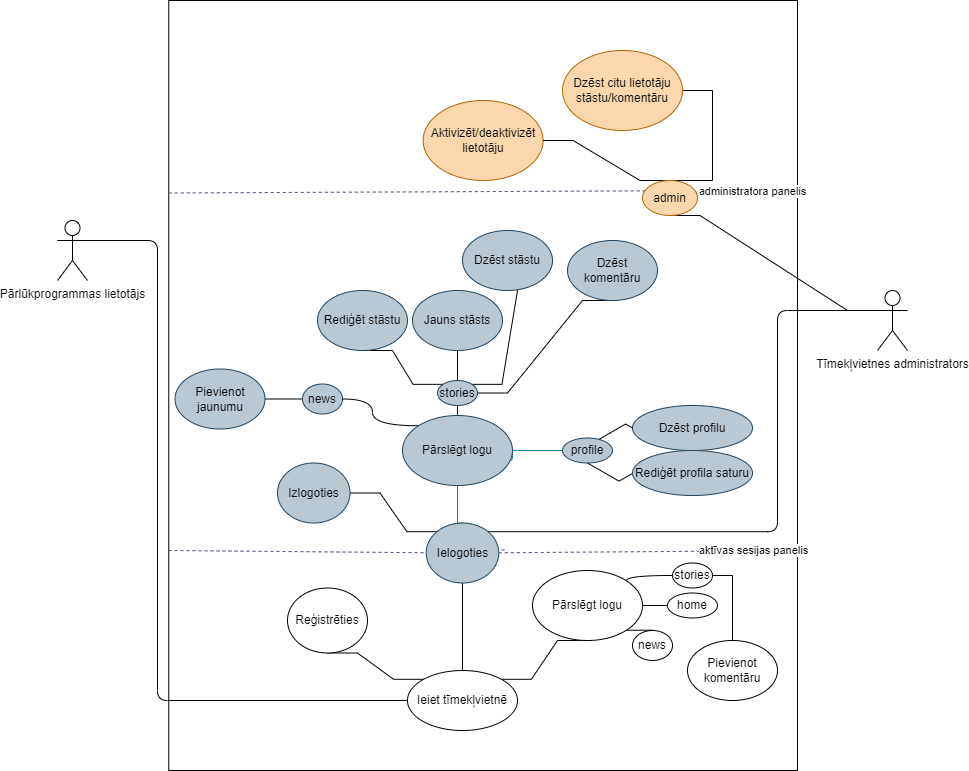

The diagram above was exported from draw.io. Its source (the exported page's mxGraphModel, read from the mxfile embedded in the PNG):
<mxGraphModel dx="1393" dy="797" grid="1" gridSize="10" guides="1" tooltips="1" connect="1" arrows="0" fold="1" page="1" pageScale="1" pageWidth="1169" pageHeight="827" math="0" shadow="0">
  <root>
    <mxCell id="0" />
    <mxCell id="1" parent="0" />
    <mxCell id="fBsBjgIpKqiwpwnLL71w-5" value="" style="rounded=0;whiteSpace=wrap;html=1;" vertex="1" parent="1">
      <mxGeometry x="241.25" y="30" width="628.75" height="770" as="geometry" />
    </mxCell>
    <mxCell id="KWtkVgmPru0WwEhI3LE_-111" style="edgeStyle=orthogonalEdgeStyle;rounded=1;orthogonalLoop=1;jettySize=auto;html=1;exitX=0;exitY=0.3333333333333333;exitDx=0;exitDy=0;exitPerimeter=0;entryX=0;entryY=0.5;entryDx=0;entryDy=0;endArrow=none;endFill=0;labelBackgroundColor=none;fontColor=default;" parent="1" source="KWtkVgmPru0WwEhI3LE_-112" target="KWtkVgmPru0WwEhI3LE_-121" edge="1">
      <mxGeometry relative="1" as="geometry">
        <Array as="points">
          <mxPoint x="230" y="270" />
          <mxPoint x="230" y="730" />
        </Array>
      </mxGeometry>
    </mxCell>
    <mxCell id="KWtkVgmPru0WwEhI3LE_-112" value="Pārlūkprogrammas lietotājs" style="shape=umlActor;verticalLabelPosition=bottom;verticalAlign=top;html=1;outlineConnect=0;labelBackgroundColor=none;rounded=1;" parent="1" vertex="1">
      <mxGeometry x="130" y="250" width="30" height="60" as="geometry" />
    </mxCell>
    <mxCell id="fBsBjgIpKqiwpwnLL71w-28" style="edgeStyle=orthogonalEdgeStyle;curved=1;rounded=0;orthogonalLoop=1;jettySize=auto;html=1;exitX=0.5;exitY=0;exitDx=0;exitDy=0;entryX=0.5;entryY=1;entryDx=0;entryDy=0;endArrow=none;endFill=0;" edge="1" parent="1" source="KWtkVgmPru0WwEhI3LE_-121" target="KWtkVgmPru0WwEhI3LE_-154">
      <mxGeometry relative="1" as="geometry" />
    </mxCell>
    <mxCell id="fBsBjgIpKqiwpwnLL71w-31" style="edgeStyle=entityRelationEdgeStyle;rounded=0;orthogonalLoop=1;jettySize=auto;html=1;exitX=1;exitY=0;exitDx=0;exitDy=0;entryX=0.5;entryY=1;entryDx=0;entryDy=0;endArrow=none;endFill=0;" edge="1" parent="1" source="KWtkVgmPru0WwEhI3LE_-121" target="fBsBjgIpKqiwpwnLL71w-12">
      <mxGeometry relative="1" as="geometry" />
    </mxCell>
    <mxCell id="fBsBjgIpKqiwpwnLL71w-38" style="edgeStyle=entityRelationEdgeStyle;rounded=0;orthogonalLoop=1;jettySize=auto;html=1;exitX=0;exitY=0;exitDx=0;exitDy=0;entryX=0.5;entryY=1;entryDx=0;entryDy=0;endArrow=none;endFill=0;" edge="1" parent="1" source="KWtkVgmPru0WwEhI3LE_-121" target="PJvhlX1BGJrjA2TBgcpM-6">
      <mxGeometry relative="1" as="geometry" />
    </mxCell>
    <mxCell id="KWtkVgmPru0WwEhI3LE_-121" value="Ieiet tīmekļvietnē" style="ellipse;whiteSpace=wrap;html=1;labelBackgroundColor=none;rounded=1;" parent="1" vertex="1">
      <mxGeometry x="480" y="700" width="110" height="60" as="geometry" />
    </mxCell>
    <mxCell id="KWtkVgmPru0WwEhI3LE_-145" style="edgeStyle=orthogonalEdgeStyle;rounded=1;orthogonalLoop=1;jettySize=auto;html=1;exitX=1;exitY=0.5;exitDx=0;exitDy=0;entryX=0;entryY=0.5;entryDx=0;entryDy=0;endArrow=none;endFill=0;labelBackgroundColor=none;fontColor=default;fillColor=#b0e3e6;strokeColor=#0e8088;" parent="1" source="fBsBjgIpKqiwpwnLL71w-17" target="KWtkVgmPru0WwEhI3LE_-153" edge="1">
      <mxGeometry relative="1" as="geometry">
        <Array as="points">
          <mxPoint x="585" y="490" />
          <mxPoint x="580" y="490" />
          <mxPoint x="580" y="480" />
          <mxPoint x="635" y="480" />
        </Array>
        <mxPoint x="565" y="490" as="sourcePoint" />
      </mxGeometry>
    </mxCell>
    <mxCell id="KWtkVgmPru0WwEhI3LE_-148" style="edgeStyle=orthogonalEdgeStyle;rounded=1;orthogonalLoop=1;jettySize=auto;html=1;exitX=0.755;exitY=0.086;exitDx=0;exitDy=0;entryX=0.5;entryY=1;entryDx=0;entryDy=0;endArrow=none;endFill=0;labelBackgroundColor=none;fontColor=default;exitPerimeter=0;" parent="1" target="KWtkVgmPru0WwEhI3LE_-152" edge="1">
      <mxGeometry relative="1" as="geometry">
        <mxPoint x="538.05" y="461.02" as="sourcePoint" />
      </mxGeometry>
    </mxCell>
    <mxCell id="KWtkVgmPru0WwEhI3LE_-150" value="home" style="ellipse;whiteSpace=wrap;html=1;labelBackgroundColor=none;rounded=1;" parent="1" vertex="1">
      <mxGeometry x="740" y="622.5" width="50" height="25" as="geometry" />
    </mxCell>
    <mxCell id="fBsBjgIpKqiwpwnLL71w-47" style="edgeStyle=orthogonalEdgeStyle;curved=1;rounded=0;orthogonalLoop=1;jettySize=auto;html=1;exitX=0;exitY=0.5;exitDx=0;exitDy=0;entryX=1;entryY=0.5;entryDx=0;entryDy=0;endArrow=none;endFill=0;" edge="1" parent="1" source="KWtkVgmPru0WwEhI3LE_-151" target="NrLsGGllYm7bNRW0tJOI-30">
      <mxGeometry relative="1" as="geometry" />
    </mxCell>
    <mxCell id="KWtkVgmPru0WwEhI3LE_-151" value="news" style="ellipse;whiteSpace=wrap;html=1;labelBackgroundColor=none;rounded=1;fillColor=#bac8d3;strokeColor=#23445d;" parent="1" vertex="1">
      <mxGeometry x="375" y="413.5" width="40" height="30" as="geometry" />
    </mxCell>
    <mxCell id="fBsBjgIpKqiwpwnLL71w-39" style="edgeStyle=entityRelationEdgeStyle;rounded=0;orthogonalLoop=1;jettySize=auto;html=1;exitX=1;exitY=0.5;exitDx=0;exitDy=0;entryX=0.5;entryY=1;entryDx=0;entryDy=0;endArrow=none;endFill=0;elbow=vertical;" edge="1" parent="1" source="KWtkVgmPru0WwEhI3LE_-152" target="NrLsGGllYm7bNRW0tJOI-38">
      <mxGeometry relative="1" as="geometry" />
    </mxCell>
    <mxCell id="fBsBjgIpKqiwpwnLL71w-40" style="edgeStyle=entityRelationEdgeStyle;rounded=0;orthogonalLoop=1;jettySize=auto;html=1;exitX=1;exitY=0;exitDx=0;exitDy=0;endArrow=none;endFill=0;entryX=1;entryY=0.5;entryDx=0;entryDy=0;" edge="1" parent="1" source="KWtkVgmPru0WwEhI3LE_-152" target="NrLsGGllYm7bNRW0tJOI-36">
      <mxGeometry relative="1" as="geometry" />
    </mxCell>
    <mxCell id="fBsBjgIpKqiwpwnLL71w-41" style="edgeStyle=orthogonalEdgeStyle;curved=1;rounded=0;orthogonalLoop=1;jettySize=auto;html=1;exitX=0.5;exitY=0;exitDx=0;exitDy=0;entryX=0.5;entryY=1;entryDx=0;entryDy=0;endArrow=none;endFill=0;" edge="1" parent="1" source="KWtkVgmPru0WwEhI3LE_-152" target="NrLsGGllYm7bNRW0tJOI-1">
      <mxGeometry relative="1" as="geometry" />
    </mxCell>
    <mxCell id="fBsBjgIpKqiwpwnLL71w-42" style="edgeStyle=entityRelationEdgeStyle;rounded=0;orthogonalLoop=1;jettySize=auto;html=1;exitX=0;exitY=0;exitDx=0;exitDy=0;endArrow=none;endFill=0;entryX=0.5;entryY=1;entryDx=0;entryDy=0;" edge="1" parent="1" source="KWtkVgmPru0WwEhI3LE_-152" target="NrLsGGllYm7bNRW0tJOI-17">
      <mxGeometry relative="1" as="geometry" />
    </mxCell>
    <mxCell id="KWtkVgmPru0WwEhI3LE_-152" value="stories" style="ellipse;whiteSpace=wrap;html=1;labelBackgroundColor=none;rounded=1;fillColor=#bac8d3;strokeColor=#23445d;" parent="1" vertex="1">
      <mxGeometry x="510" y="410" width="40" height="25" as="geometry" />
    </mxCell>
    <mxCell id="fBsBjgIpKqiwpwnLL71w-44" style="edgeStyle=isometricEdgeStyle;rounded=0;orthogonalLoop=1;jettySize=auto;html=1;exitX=0.5;exitY=0;exitDx=0;exitDy=0;entryX=0;entryY=0.5;entryDx=0;entryDy=0;endArrow=none;endFill=0;elbow=vertical;" edge="1" parent="1" source="KWtkVgmPru0WwEhI3LE_-153" target="NrLsGGllYm7bNRW0tJOI-23">
      <mxGeometry relative="1" as="geometry" />
    </mxCell>
    <mxCell id="fBsBjgIpKqiwpwnLL71w-45" style="edgeStyle=isometricEdgeStyle;rounded=0;orthogonalLoop=1;jettySize=auto;html=1;exitX=0.5;exitY=1;exitDx=0;exitDy=0;entryX=0;entryY=0.5;entryDx=0;entryDy=0;endArrow=none;endFill=0;elbow=vertical;" edge="1" parent="1" source="KWtkVgmPru0WwEhI3LE_-153" target="NrLsGGllYm7bNRW0tJOI-15">
      <mxGeometry relative="1" as="geometry">
        <Array as="points">
          <mxPoint x="710" y="500" />
        </Array>
      </mxGeometry>
    </mxCell>
    <mxCell id="KWtkVgmPru0WwEhI3LE_-153" value="profile" style="ellipse;whiteSpace=wrap;html=1;labelBackgroundColor=none;rounded=1;fillColor=#bac8d3;strokeColor=#23445d;" parent="1" vertex="1">
      <mxGeometry x="635" y="467.5" width="50" height="25" as="geometry" />
    </mxCell>
    <mxCell id="PJvhlX1BGJrjA2TBgcpM-3" style="edgeStyle=orthogonalEdgeStyle;rounded=1;orthogonalLoop=1;jettySize=auto;html=1;exitX=0.5;exitY=0;exitDx=0;exitDy=0;endArrow=none;endFill=0;labelBackgroundColor=none;fontColor=default;fillColor=#b0e3e6;strokeColor=#0e8088;" parent="1" source="KWtkVgmPru0WwEhI3LE_-154" edge="1">
      <mxGeometry relative="1" as="geometry">
        <Array as="points">
          <mxPoint x="530" y="560" />
          <mxPoint x="530" y="560" />
        </Array>
        <mxPoint x="530" y="510" as="targetPoint" />
      </mxGeometry>
    </mxCell>
    <mxCell id="PJvhlX1BGJrjA2TBgcpM-4" value="Izlogoties" style="ellipse;whiteSpace=wrap;html=1;labelBackgroundColor=none;rounded=1;fillColor=#bac8d3;strokeColor=#23445d;" parent="1" vertex="1">
      <mxGeometry x="350" y="492.5" width="72.5" height="60" as="geometry" />
    </mxCell>
    <mxCell id="PJvhlX1BGJrjA2TBgcpM-6" value="Reģistrēties" style="ellipse;whiteSpace=wrap;html=1;labelBackgroundColor=none;rounded=1;" parent="1" vertex="1">
      <mxGeometry x="360" y="617.5" width="80" height="65" as="geometry" />
    </mxCell>
    <mxCell id="NrLsGGllYm7bNRW0tJOI-1" value="Jauns stāsts" style="ellipse;whiteSpace=wrap;html=1;labelBackgroundColor=none;rounded=1;fillColor=#bac8d3;strokeColor=#23445d;" parent="1" vertex="1">
      <mxGeometry x="485" y="320" width="90" height="60" as="geometry" />
    </mxCell>
    <mxCell id="NrLsGGllYm7bNRW0tJOI-15" value="Rediģēt profila saturu" style="ellipse;whiteSpace=wrap;html=1;rounded=1;fillColor=#bac8d3;strokeColor=#23445d;" parent="1" vertex="1">
      <mxGeometry x="705" y="480" width="120" height="45" as="geometry" />
    </mxCell>
    <mxCell id="NrLsGGllYm7bNRW0tJOI-17" value="Rediģēt stāstu" style="ellipse;whiteSpace=wrap;html=1;labelBackgroundColor=none;rounded=1;fillColor=#bac8d3;strokeColor=#23445d;" parent="1" vertex="1">
      <mxGeometry x="390" y="320" width="90" height="60" as="geometry" />
    </mxCell>
    <mxCell id="NrLsGGllYm7bNRW0tJOI-23" value="Dzēst profilu" style="ellipse;whiteSpace=wrap;html=1;rounded=1;fillColor=#bac8d3;strokeColor=#23445d;" parent="1" vertex="1">
      <mxGeometry x="705" y="435" width="120" height="45" as="geometry" />
    </mxCell>
    <mxCell id="NrLsGGllYm7bNRW0tJOI-28" value="Pievienot komentāru" style="ellipse;whiteSpace=wrap;html=1;labelBackgroundColor=none;rounded=1;" parent="1" vertex="1">
      <mxGeometry x="760" y="670" width="90" height="60" as="geometry" />
    </mxCell>
    <mxCell id="NrLsGGllYm7bNRW0tJOI-30" value="Pievienot jaunumu" style="ellipse;whiteSpace=wrap;html=1;labelBackgroundColor=none;rounded=1;fillColor=#bac8d3;strokeColor=#23445d;" parent="1" vertex="1">
      <mxGeometry x="247.5" y="398.5" width="90" height="60" as="geometry" />
    </mxCell>
    <mxCell id="NrLsGGllYm7bNRW0tJOI-33" style="rounded=1;orthogonalLoop=1;jettySize=auto;html=1;exitX=0;exitY=0.3333333333333333;exitDx=0;exitDy=0;exitPerimeter=0;entryX=1;entryY=0;entryDx=0;entryDy=0;endArrow=none;endFill=0;edgeStyle=elbowEdgeStyle;" parent="1" source="NrLsGGllYm7bNRW0tJOI-32" target="KWtkVgmPru0WwEhI3LE_-154" edge="1">
      <mxGeometry relative="1" as="geometry">
        <Array as="points">
          <mxPoint x="850" y="460" />
        </Array>
      </mxGeometry>
    </mxCell>
    <mxCell id="fBsBjgIpKqiwpwnLL71w-48" style="edgeStyle=entityRelationEdgeStyle;rounded=0;orthogonalLoop=1;jettySize=auto;html=1;exitX=0;exitY=0.3333333333333333;exitDx=0;exitDy=0;exitPerimeter=0;entryX=0.5;entryY=1;entryDx=0;entryDy=0;endArrow=none;endFill=0;" edge="1" parent="1" source="NrLsGGllYm7bNRW0tJOI-32" target="fBsBjgIpKqiwpwnLL71w-32">
      <mxGeometry relative="1" as="geometry" />
    </mxCell>
    <mxCell id="NrLsGGllYm7bNRW0tJOI-32" value="Tīmekļvietnes administrators" style="shape=umlActor;verticalLabelPosition=bottom;verticalAlign=top;html=1;outlineConnect=0;labelBackgroundColor=none;rounded=1;" parent="1" vertex="1">
      <mxGeometry x="950" y="320" width="30" height="60" as="geometry" />
    </mxCell>
    <mxCell id="NrLsGGllYm7bNRW0tJOI-35" value="Aktivizēt/deaktivizēt lietotāju" style="ellipse;whiteSpace=wrap;html=1;rounded=1;fillColor=#fad7ac;strokeColor=#b46504;" parent="1" vertex="1">
      <mxGeometry x="495.63" y="130" width="120" height="80" as="geometry" />
    </mxCell>
    <mxCell id="NrLsGGllYm7bNRW0tJOI-36" value="Dzēst stāstu" style="ellipse;whiteSpace=wrap;html=1;labelBackgroundColor=none;rounded=1;fillColor=#bac8d3;strokeColor=#23445d;" parent="1" vertex="1">
      <mxGeometry x="535" y="260" width="90" height="60" as="geometry" />
    </mxCell>
    <mxCell id="NrLsGGllYm7bNRW0tJOI-38" value="Dzēst komentāru" style="ellipse;whiteSpace=wrap;html=1;labelBackgroundColor=none;rounded=1;fillColor=#bac8d3;strokeColor=#23445d;" parent="1" vertex="1">
      <mxGeometry x="640" y="270" width="90" height="60" as="geometry" />
    </mxCell>
    <mxCell id="fBsBjgIpKqiwpwnLL71w-6" value="" style="endArrow=none;dashed=1;html=1;rounded=0;exitX=0;exitY=0.25;exitDx=0;exitDy=0;entryX=1;entryY=0.25;entryDx=0;entryDy=0;fillColor=#d0cee2;strokeColor=#56517e;" edge="1" parent="1" source="fBsBjgIpKqiwpwnLL71w-32" target="fBsBjgIpKqiwpwnLL71w-5">
      <mxGeometry width="50" height="50" relative="1" as="geometry">
        <mxPoint x="580" y="440" as="sourcePoint" />
        <mxPoint x="630" y="390" as="targetPoint" />
      </mxGeometry>
    </mxCell>
    <mxCell id="fBsBjgIpKqiwpwnLL71w-9" value="administratora panelis" style="edgeLabel;html=1;align=center;verticalAlign=middle;resizable=0;points=[];" vertex="1" connectable="0" parent="fBsBjgIpKqiwpwnLL71w-6">
      <mxGeometry x="0.1602" y="2" relative="1" as="geometry">
        <mxPoint x="19" y="1" as="offset" />
      </mxGeometry>
    </mxCell>
    <mxCell id="fBsBjgIpKqiwpwnLL71w-14" style="edgeStyle=orthogonalEdgeStyle;rounded=0;orthogonalLoop=1;jettySize=auto;html=1;exitX=1;exitY=0.5;exitDx=0;exitDy=0;entryX=0;entryY=0.5;entryDx=0;entryDy=0;endArrow=none;endFill=0;" edge="1" parent="1" source="fBsBjgIpKqiwpwnLL71w-12" target="KWtkVgmPru0WwEhI3LE_-150">
      <mxGeometry relative="1" as="geometry" />
    </mxCell>
    <mxCell id="fBsBjgIpKqiwpwnLL71w-16" style="edgeStyle=orthogonalEdgeStyle;rounded=0;orthogonalLoop=1;jettySize=auto;html=1;exitX=1;exitY=0;exitDx=0;exitDy=0;entryX=0;entryY=0.5;entryDx=0;entryDy=0;endArrow=none;endFill=0;curved=1;" edge="1" parent="1" source="fBsBjgIpKqiwpwnLL71w-12" target="fBsBjgIpKqiwpwnLL71w-15">
      <mxGeometry relative="1" as="geometry">
        <Array as="points">
          <mxPoint x="699" y="605" />
        </Array>
      </mxGeometry>
    </mxCell>
    <mxCell id="fBsBjgIpKqiwpwnLL71w-27" style="edgeStyle=orthogonalEdgeStyle;curved=1;rounded=0;orthogonalLoop=1;jettySize=auto;html=1;exitX=1;exitY=1;exitDx=0;exitDy=0;entryX=0.5;entryY=0;entryDx=0;entryDy=0;endArrow=none;endFill=0;" edge="1" parent="1" source="fBsBjgIpKqiwpwnLL71w-12" target="fBsBjgIpKqiwpwnLL71w-26">
      <mxGeometry relative="1" as="geometry" />
    </mxCell>
    <mxCell id="fBsBjgIpKqiwpwnLL71w-12" value="Pārslēgt logu" style="ellipse;whiteSpace=wrap;html=1;labelBackgroundColor=none;rounded=1;" vertex="1" parent="1">
      <mxGeometry x="605" y="600" width="110" height="70" as="geometry" />
    </mxCell>
    <mxCell id="fBsBjgIpKqiwpwnLL71w-52" style="edgeStyle=elbowEdgeStyle;rounded=0;orthogonalLoop=1;jettySize=auto;html=1;exitX=1;exitY=0.5;exitDx=0;exitDy=0;endArrow=none;endFill=0;" edge="1" parent="1" source="fBsBjgIpKqiwpwnLL71w-15" target="NrLsGGllYm7bNRW0tJOI-28">
      <mxGeometry relative="1" as="geometry">
        <Array as="points">
          <mxPoint x="805" y="638" />
        </Array>
      </mxGeometry>
    </mxCell>
    <mxCell id="fBsBjgIpKqiwpwnLL71w-15" value="stories" style="ellipse;whiteSpace=wrap;html=1;labelBackgroundColor=none;rounded=1;" vertex="1" parent="1">
      <mxGeometry x="745" y="592.5" width="40" height="25" as="geometry" />
    </mxCell>
    <mxCell id="fBsBjgIpKqiwpwnLL71w-43" style="edgeStyle=orthogonalEdgeStyle;curved=1;rounded=0;orthogonalLoop=1;jettySize=auto;html=1;exitX=0;exitY=0;exitDx=0;exitDy=0;entryX=1;entryY=0.5;entryDx=0;entryDy=0;endArrow=none;endFill=0;" edge="1" parent="1" source="fBsBjgIpKqiwpwnLL71w-17" target="KWtkVgmPru0WwEhI3LE_-151">
      <mxGeometry relative="1" as="geometry" />
    </mxCell>
    <mxCell id="fBsBjgIpKqiwpwnLL71w-17" value="Pārslēgt logu" style="ellipse;whiteSpace=wrap;html=1;labelBackgroundColor=none;rounded=1;fillColor=#bac8d3;strokeColor=#23445d;" vertex="1" parent="1">
      <mxGeometry x="475" y="445" width="110" height="70" as="geometry" />
    </mxCell>
    <mxCell id="fBsBjgIpKqiwpwnLL71w-19" value="" style="endArrow=none;dashed=1;html=1;rounded=0;entryX=1;entryY=0.25;entryDx=0;entryDy=0;fillColor=#d0cee2;strokeColor=#56517e;" edge="1" parent="1" source="KWtkVgmPru0WwEhI3LE_-154">
      <mxGeometry width="50" height="50" relative="1" as="geometry">
        <mxPoint x="510" y="580" as="sourcePoint" />
        <mxPoint x="870" y="580" as="targetPoint" />
      </mxGeometry>
    </mxCell>
    <mxCell id="fBsBjgIpKqiwpwnLL71w-20" value="aktīvas sesijas panelis" style="edgeLabel;html=1;align=center;verticalAlign=middle;resizable=0;points=[];" vertex="1" connectable="0" parent="fBsBjgIpKqiwpwnLL71w-19">
      <mxGeometry x="0.1602" y="2" relative="1" as="geometry">
        <mxPoint x="81" y="1" as="offset" />
      </mxGeometry>
    </mxCell>
    <mxCell id="fBsBjgIpKqiwpwnLL71w-21" value="" style="endArrow=none;dashed=1;html=1;rounded=0;exitX=0;exitY=0.25;exitDx=0;exitDy=0;fillColor=#d0cee2;strokeColor=#56517e;" edge="1" parent="1" source="KWtkVgmPru0WwEhI3LE_-154">
      <mxGeometry width="50" height="50" relative="1" as="geometry">
        <mxPoint x="241" y="580" as="sourcePoint" />
        <mxPoint x="580" y="580" as="targetPoint" />
      </mxGeometry>
    </mxCell>
    <mxCell id="fBsBjgIpKqiwpwnLL71w-23" value="" style="endArrow=none;dashed=1;html=1;rounded=0;exitX=0;exitY=0.25;exitDx=0;exitDy=0;fillColor=#d0cee2;strokeColor=#56517e;" edge="1" parent="1" target="KWtkVgmPru0WwEhI3LE_-154">
      <mxGeometry width="50" height="50" relative="1" as="geometry">
        <mxPoint x="241" y="580" as="sourcePoint" />
        <mxPoint x="580" y="580" as="targetPoint" />
      </mxGeometry>
    </mxCell>
    <mxCell id="fBsBjgIpKqiwpwnLL71w-26" value="news" style="ellipse;whiteSpace=wrap;html=1;labelBackgroundColor=none;rounded=1;" vertex="1" parent="1">
      <mxGeometry x="705" y="660" width="40" height="30" as="geometry" />
    </mxCell>
    <mxCell id="fBsBjgIpKqiwpwnLL71w-29" value="" style="endArrow=none;dashed=1;html=1;rounded=0;entryX=1;entryY=0.25;entryDx=0;entryDy=0;fillColor=#d0cee2;strokeColor=#56517e;" edge="1" parent="1" target="KWtkVgmPru0WwEhI3LE_-154">
      <mxGeometry width="50" height="50" relative="1" as="geometry">
        <mxPoint x="510" y="580" as="sourcePoint" />
        <mxPoint x="870" y="580" as="targetPoint" />
      </mxGeometry>
    </mxCell>
    <mxCell id="fBsBjgIpKqiwpwnLL71w-46" style="edgeStyle=entityRelationEdgeStyle;rounded=0;orthogonalLoop=1;jettySize=auto;html=1;exitX=0;exitY=0;exitDx=0;exitDy=0;entryX=1;entryY=0.5;entryDx=0;entryDy=0;endArrow=none;endFill=0;" edge="1" parent="1" source="KWtkVgmPru0WwEhI3LE_-154" target="PJvhlX1BGJrjA2TBgcpM-4">
      <mxGeometry relative="1" as="geometry" />
    </mxCell>
    <mxCell id="KWtkVgmPru0WwEhI3LE_-154" value="Ielogoties" style="ellipse;whiteSpace=wrap;html=1;labelBackgroundColor=none;rounded=1;fillColor=#bac8d3;strokeColor=#23445d;" parent="1" vertex="1">
      <mxGeometry x="498.75" y="552.5" width="72.5" height="60" as="geometry" />
    </mxCell>
    <mxCell id="fBsBjgIpKqiwpwnLL71w-36" value="" style="endArrow=none;dashed=1;html=1;rounded=0;exitX=0;exitY=0.25;exitDx=0;exitDy=0;entryX=1;entryY=0.25;entryDx=0;entryDy=0;fillColor=#d0cee2;strokeColor=#56517e;" edge="1" parent="1" source="fBsBjgIpKqiwpwnLL71w-5" target="fBsBjgIpKqiwpwnLL71w-32">
      <mxGeometry width="50" height="50" relative="1" as="geometry">
        <mxPoint x="241" y="223" as="sourcePoint" />
        <mxPoint x="870" y="223" as="targetPoint" />
      </mxGeometry>
    </mxCell>
    <mxCell id="fBsBjgIpKqiwpwnLL71w-49" style="edgeStyle=entityRelationEdgeStyle;rounded=0;orthogonalLoop=1;jettySize=auto;html=1;exitX=0.5;exitY=0;exitDx=0;exitDy=0;entryX=1;entryY=0.5;entryDx=0;entryDy=0;endArrow=none;endFill=0;" edge="1" parent="1" source="fBsBjgIpKqiwpwnLL71w-32" target="NrLsGGllYm7bNRW0tJOI-35">
      <mxGeometry relative="1" as="geometry" />
    </mxCell>
    <mxCell id="fBsBjgIpKqiwpwnLL71w-51" style="edgeStyle=entityRelationEdgeStyle;rounded=0;orthogonalLoop=1;jettySize=auto;html=1;exitX=0.5;exitY=0;exitDx=0;exitDy=0;endArrow=none;endFill=0;" edge="1" parent="1" source="fBsBjgIpKqiwpwnLL71w-32" target="fBsBjgIpKqiwpwnLL71w-50">
      <mxGeometry relative="1" as="geometry" />
    </mxCell>
    <mxCell id="fBsBjgIpKqiwpwnLL71w-32" value="admin" style="ellipse;whiteSpace=wrap;html=1;labelBackgroundColor=none;rounded=1;fillColor=#fad7ac;strokeColor=#b46504;" vertex="1" parent="1">
      <mxGeometry x="715" y="210" width="55" height="35" as="geometry" />
    </mxCell>
    <mxCell id="fBsBjgIpKqiwpwnLL71w-50" value="Dzēst citu lietotāju stāstu/komentāru" style="ellipse;whiteSpace=wrap;html=1;rounded=1;fillColor=#fad7ac;strokeColor=#b46504;" vertex="1" parent="1">
      <mxGeometry x="635" y="80" width="120" height="80" as="geometry" />
    </mxCell>
  </root>
</mxGraphModel>